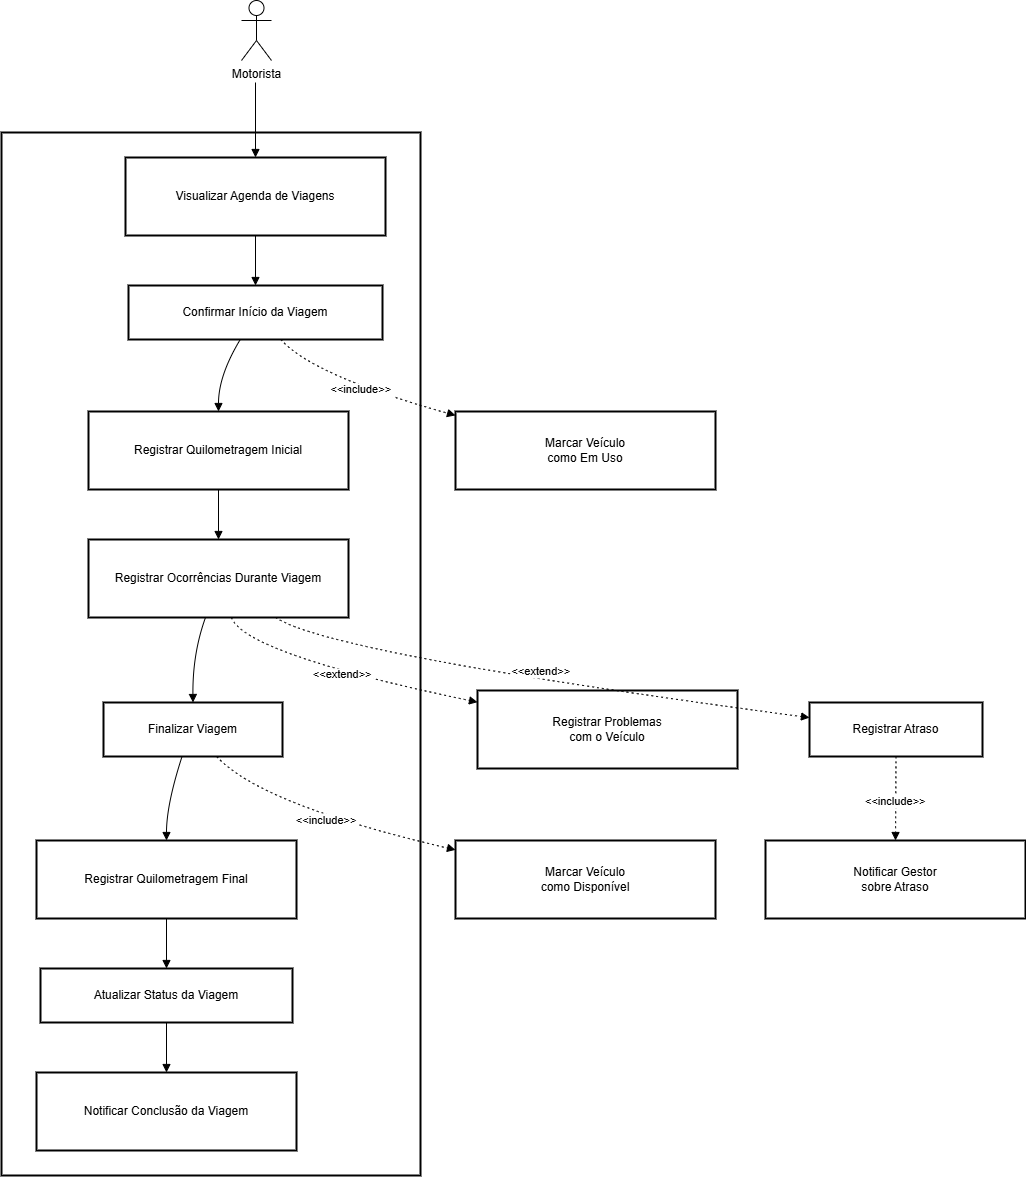

The diagram above was exported from draw.io. Its source (the exported page's mxGraphModel, read from the mxfile embedded in the PNG):
<mxGraphModel dx="1489" dy="840" grid="1" gridSize="10" guides="1" tooltips="1" connect="1" arrows="1" fold="1" page="1" pageScale="1" pageWidth="827" pageHeight="1169" math="0" shadow="0">
  <root>
    <mxCell id="0" />
    <mxCell id="1" parent="0" />
    <mxCell id="tH2ZlUxF126Yadc5NjZD-1" value="&#10;" style="whiteSpace=wrap;strokeWidth=2;" parent="1" vertex="1">
      <mxGeometry x="20" y="152" width="419" height="1043" as="geometry" />
    </mxCell>
    <mxCell id="tH2ZlUxF126Yadc5NjZD-3" value="Visualizar Agenda de Viagens" style="whiteSpace=wrap;strokeWidth=2;" parent="1" vertex="1">
      <mxGeometry x="144" y="177" width="260" height="78" as="geometry" />
    </mxCell>
    <mxCell id="tH2ZlUxF126Yadc5NjZD-4" value="Confirmar Início da Viagem" style="whiteSpace=wrap;strokeWidth=2;" parent="1" vertex="1">
      <mxGeometry x="147" y="305" width="254" height="54" as="geometry" />
    </mxCell>
    <mxCell id="tH2ZlUxF126Yadc5NjZD-5" value="Registrar Quilometragem Inicial" style="whiteSpace=wrap;strokeWidth=2;" parent="1" vertex="1">
      <mxGeometry x="107" y="431" width="260" height="78" as="geometry" />
    </mxCell>
    <mxCell id="tH2ZlUxF126Yadc5NjZD-6" value="Registrar Ocorrências Durante Viagem" style="whiteSpace=wrap;strokeWidth=2;" parent="1" vertex="1">
      <mxGeometry x="107" y="559" width="260" height="78" as="geometry" />
    </mxCell>
    <mxCell id="tH2ZlUxF126Yadc5NjZD-7" value="Finalizar Viagem" style="whiteSpace=wrap;strokeWidth=2;" parent="1" vertex="1">
      <mxGeometry x="122" y="722" width="179" height="54" as="geometry" />
    </mxCell>
    <mxCell id="tH2ZlUxF126Yadc5NjZD-8" value="Registrar Quilometragem Final" style="whiteSpace=wrap;strokeWidth=2;" parent="1" vertex="1">
      <mxGeometry x="55" y="860" width="260" height="78" as="geometry" />
    </mxCell>
    <mxCell id="tH2ZlUxF126Yadc5NjZD-9" value="Atualizar Status da Viagem" style="whiteSpace=wrap;strokeWidth=2;" parent="1" vertex="1">
      <mxGeometry x="59" y="988" width="252" height="54" as="geometry" />
    </mxCell>
    <mxCell id="tH2ZlUxF126Yadc5NjZD-10" value="Notificar Conclusão da Viagem" style="whiteSpace=wrap;strokeWidth=2;" parent="1" vertex="1">
      <mxGeometry x="55" y="1092" width="260" height="78" as="geometry" />
    </mxCell>
    <mxCell id="tH2ZlUxF126Yadc5NjZD-11" value="Marcar Veículo&#10;como Em Uso" style="whiteSpace=wrap;strokeWidth=2;" parent="1" vertex="1">
      <mxGeometry x="474" y="431" width="260" height="78" as="geometry" />
    </mxCell>
    <mxCell id="tH2ZlUxF126Yadc5NjZD-12" value="Marcar Veículo&#10;como Disponível" style="whiteSpace=wrap;strokeWidth=2;" parent="1" vertex="1">
      <mxGeometry x="474" y="860" width="260" height="78" as="geometry" />
    </mxCell>
    <mxCell id="tH2ZlUxF126Yadc5NjZD-13" value="Registrar Problemas&#10;com o Veículo" style="whiteSpace=wrap;strokeWidth=2;" parent="1" vertex="1">
      <mxGeometry x="496" y="710" width="260" height="78" as="geometry" />
    </mxCell>
    <mxCell id="tH2ZlUxF126Yadc5NjZD-14" value="Registrar Atraso" style="whiteSpace=wrap;strokeWidth=2;" parent="1" vertex="1">
      <mxGeometry x="828" y="722" width="173" height="54" as="geometry" />
    </mxCell>
    <mxCell id="tH2ZlUxF126Yadc5NjZD-15" value="Notificar Gestor&#10;sobre Atraso" style="whiteSpace=wrap;strokeWidth=2;" parent="1" vertex="1">
      <mxGeometry x="784" y="860" width="260" height="78" as="geometry" />
    </mxCell>
    <mxCell id="tH2ZlUxF126Yadc5NjZD-16" value="" style="curved=1;startArrow=none;endArrow=block;exitX=0.5;exitY=1;entryX=0.5;entryY=0;rounded=0;" parent="1" target="tH2ZlUxF126Yadc5NjZD-3" edge="1">
      <mxGeometry relative="1" as="geometry">
        <Array as="points" />
        <mxPoint x="274" y="102.00000000000023" as="sourcePoint" />
      </mxGeometry>
    </mxCell>
    <mxCell id="tH2ZlUxF126Yadc5NjZD-17" value="" style="curved=1;startArrow=none;endArrow=block;exitX=0.5;exitY=1;entryX=0.5;entryY=0;rounded=0;" parent="1" source="tH2ZlUxF126Yadc5NjZD-3" target="tH2ZlUxF126Yadc5NjZD-4" edge="1">
      <mxGeometry relative="1" as="geometry">
        <Array as="points" />
      </mxGeometry>
    </mxCell>
    <mxCell id="tH2ZlUxF126Yadc5NjZD-18" value="" style="curved=1;startArrow=none;endArrow=block;exitX=0.44;exitY=1;entryX=0.5;entryY=0;rounded=0;" parent="1" source="tH2ZlUxF126Yadc5NjZD-4" target="tH2ZlUxF126Yadc5NjZD-5" edge="1">
      <mxGeometry relative="1" as="geometry">
        <Array as="points">
          <mxPoint x="237" y="395" />
        </Array>
      </mxGeometry>
    </mxCell>
    <mxCell id="tH2ZlUxF126Yadc5NjZD-19" value="" style="curved=1;startArrow=none;endArrow=block;exitX=0.5;exitY=1;entryX=0.5;entryY=0;rounded=0;" parent="1" source="tH2ZlUxF126Yadc5NjZD-5" target="tH2ZlUxF126Yadc5NjZD-6" edge="1">
      <mxGeometry relative="1" as="geometry">
        <Array as="points" />
      </mxGeometry>
    </mxCell>
    <mxCell id="tH2ZlUxF126Yadc5NjZD-20" value="" style="curved=1;startArrow=none;endArrow=block;exitX=0.45;exitY=1;entryX=0.5;entryY=-0.01;rounded=0;" parent="1" source="tH2ZlUxF126Yadc5NjZD-6" target="tH2ZlUxF126Yadc5NjZD-7" edge="1">
      <mxGeometry relative="1" as="geometry">
        <Array as="points">
          <mxPoint x="211" y="673" />
        </Array>
      </mxGeometry>
    </mxCell>
    <mxCell id="tH2ZlUxF126Yadc5NjZD-21" value="" style="curved=1;startArrow=none;endArrow=block;exitX=0.44;exitY=0.99;entryX=0.5;entryY=0;rounded=0;" parent="1" source="tH2ZlUxF126Yadc5NjZD-7" target="tH2ZlUxF126Yadc5NjZD-8" edge="1">
      <mxGeometry relative="1" as="geometry">
        <Array as="points">
          <mxPoint x="185" y="824" />
        </Array>
      </mxGeometry>
    </mxCell>
    <mxCell id="tH2ZlUxF126Yadc5NjZD-22" value="" style="curved=1;startArrow=none;endArrow=block;exitX=0.5;exitY=1;entryX=0.5;entryY=0;rounded=0;" parent="1" source="tH2ZlUxF126Yadc5NjZD-8" target="tH2ZlUxF126Yadc5NjZD-9" edge="1">
      <mxGeometry relative="1" as="geometry">
        <Array as="points" />
      </mxGeometry>
    </mxCell>
    <mxCell id="tH2ZlUxF126Yadc5NjZD-23" value="" style="curved=1;startArrow=none;endArrow=block;exitX=0.5;exitY=1;entryX=0.5;entryY=0;rounded=0;" parent="1" source="tH2ZlUxF126Yadc5NjZD-9" target="tH2ZlUxF126Yadc5NjZD-10" edge="1">
      <mxGeometry relative="1" as="geometry">
        <Array as="points" />
      </mxGeometry>
    </mxCell>
    <mxCell id="tH2ZlUxF126Yadc5NjZD-24" value="&lt;&lt;include&gt;&gt;" style="curved=1;dashed=1;dashPattern=2 3;startArrow=none;endArrow=block;exitX=0.6;exitY=1;entryX=0;entryY=0.05;rounded=0;" parent="1" source="tH2ZlUxF126Yadc5NjZD-4" target="tH2ZlUxF126Yadc5NjZD-11" edge="1">
      <mxGeometry x="-0.0019" relative="1" as="geometry">
        <Array as="points">
          <mxPoint x="331" y="395" />
        </Array>
        <mxPoint as="offset" />
      </mxGeometry>
    </mxCell>
    <mxCell id="tH2ZlUxF126Yadc5NjZD-25" value="&lt;&lt;include&gt;&gt;" style="curved=1;dashed=1;dashPattern=2 3;startArrow=none;endArrow=block;exitX=0.63;exitY=0.99;entryX=0;entryY=0.12;rounded=0;" parent="1" source="tH2ZlUxF126Yadc5NjZD-7" target="tH2ZlUxF126Yadc5NjZD-12" edge="1">
      <mxGeometry relative="1" as="geometry">
        <Array as="points">
          <mxPoint x="279" y="824" />
        </Array>
      </mxGeometry>
    </mxCell>
    <mxCell id="tH2ZlUxF126Yadc5NjZD-26" value="&lt;&lt;extend&gt;&gt;" style="curved=1;dashed=1;dashPattern=2 3;startArrow=none;endArrow=block;exitX=0.55;exitY=1;entryX=0;entryY=0.15;rounded=0;" parent="1" source="tH2ZlUxF126Yadc5NjZD-6" target="tH2ZlUxF126Yadc5NjZD-13" edge="1">
      <mxGeometry relative="1" as="geometry">
        <Array as="points">
          <mxPoint x="263" y="673" />
        </Array>
      </mxGeometry>
    </mxCell>
    <mxCell id="tH2ZlUxF126Yadc5NjZD-27" value="&lt;&lt;extend&gt;&gt;" style="curved=1;dashed=1;dashPattern=2 3;startArrow=none;endArrow=block;exitX=0.72;exitY=1;entryX=0;entryY=0.28;rounded=0;" parent="1" source="tH2ZlUxF126Yadc5NjZD-6" target="tH2ZlUxF126Yadc5NjZD-14" edge="1">
      <mxGeometry x="0.0098" y="11" relative="1" as="geometry">
        <Array as="points">
          <mxPoint x="347" y="673" />
        </Array>
        <mxPoint as="offset" />
      </mxGeometry>
    </mxCell>
    <mxCell id="tH2ZlUxF126Yadc5NjZD-28" value="&lt;&lt;include&gt;&gt;" style="curved=1;dashed=1;dashPattern=2 3;startArrow=none;endArrow=block;exitX=0.5;exitY=0.99;entryX=0.5;entryY=0;rounded=0;" parent="1" source="tH2ZlUxF126Yadc5NjZD-14" target="tH2ZlUxF126Yadc5NjZD-15" edge="1">
      <mxGeometry x="0.0477" relative="1" as="geometry">
        <Array as="points" />
        <mxPoint as="offset" />
      </mxGeometry>
    </mxCell>
    <mxCell id="tH2ZlUxF126Yadc5NjZD-29" value="&lt;span style=&quot;text-wrap-mode: wrap;&quot;&gt;Motorista&lt;/span&gt;" style="shape=umlActor;verticalLabelPosition=bottom;verticalAlign=top;html=1;outlineConnect=0;" parent="1" vertex="1">
      <mxGeometry x="260" y="20" width="30" height="60" as="geometry" />
    </mxCell>
  </root>
</mxGraphModel>